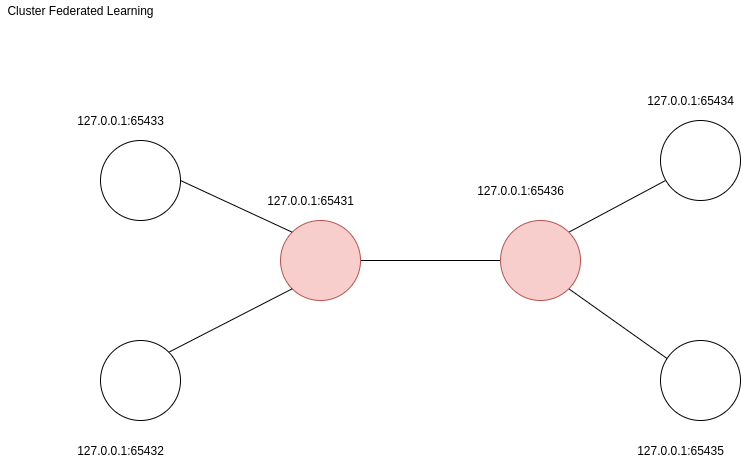

The diagram above was exported from draw.io. Its source (the exported page's mxGraphModel, read from the mxfile embedded in the PNG):
<mxGraphModel dx="1422" dy="788" grid="1" gridSize="10" guides="1" tooltips="1" connect="1" arrows="1" fold="1" page="1" pageScale="1" pageWidth="1169" pageHeight="827" math="0" shadow="0">
  <root>
    <mxCell id="dgc7Wy_nVmAEm1bI0XoT-0" />
    <mxCell id="dgc7Wy_nVmAEm1bI0XoT-1" parent="dgc7Wy_nVmAEm1bI0XoT-0" />
    <mxCell id="NyLEE4q2WiYUCIZm7MtO-8" style="edgeStyle=none;rounded=0;orthogonalLoop=1;jettySize=auto;html=1;exitX=1;exitY=0.5;exitDx=0;exitDy=0;entryX=0;entryY=0.5;entryDx=0;entryDy=0;endArrow=none;endFill=0;" parent="dgc7Wy_nVmAEm1bI0XoT-1" source="NyLEE4q2WiYUCIZm7MtO-0" target="NyLEE4q2WiYUCIZm7MtO-3" edge="1">
      <mxGeometry relative="1" as="geometry" />
    </mxCell>
    <mxCell id="NyLEE4q2WiYUCIZm7MtO-0" value="" style="ellipse;whiteSpace=wrap;html=1;aspect=fixed;fillColor=#f8cecc;strokeColor=#b85450;" parent="dgc7Wy_nVmAEm1bI0XoT-1" vertex="1">
      <mxGeometry x="480" y="300" width="80" height="80" as="geometry" />
    </mxCell>
    <mxCell id="NyLEE4q2WiYUCIZm7MtO-6" style="edgeStyle=none;rounded=0;orthogonalLoop=1;jettySize=auto;html=1;exitX=1;exitY=0;exitDx=0;exitDy=0;entryX=0;entryY=1;entryDx=0;entryDy=0;endArrow=none;endFill=0;" parent="dgc7Wy_nVmAEm1bI0XoT-1" source="NyLEE4q2WiYUCIZm7MtO-1" target="NyLEE4q2WiYUCIZm7MtO-0" edge="1">
      <mxGeometry relative="1" as="geometry" />
    </mxCell>
    <mxCell id="NyLEE4q2WiYUCIZm7MtO-1" value="" style="ellipse;whiteSpace=wrap;html=1;aspect=fixed;fillColor=default;" parent="dgc7Wy_nVmAEm1bI0XoT-1" vertex="1">
      <mxGeometry x="300" y="420" width="80" height="80" as="geometry" />
    </mxCell>
    <mxCell id="NyLEE4q2WiYUCIZm7MtO-7" style="edgeStyle=none;rounded=0;orthogonalLoop=1;jettySize=auto;html=1;exitX=1;exitY=0.5;exitDx=0;exitDy=0;entryX=0;entryY=0;entryDx=0;entryDy=0;endArrow=none;endFill=0;" parent="dgc7Wy_nVmAEm1bI0XoT-1" source="NyLEE4q2WiYUCIZm7MtO-2" target="NyLEE4q2WiYUCIZm7MtO-0" edge="1">
      <mxGeometry relative="1" as="geometry" />
    </mxCell>
    <mxCell id="NyLEE4q2WiYUCIZm7MtO-2" value="" style="ellipse;whiteSpace=wrap;html=1;aspect=fixed;fillColor=default;" parent="dgc7Wy_nVmAEm1bI0XoT-1" vertex="1">
      <mxGeometry x="300" y="220" width="80" height="80" as="geometry" />
    </mxCell>
    <mxCell id="NyLEE4q2WiYUCIZm7MtO-9" style="edgeStyle=none;rounded=0;orthogonalLoop=1;jettySize=auto;html=1;exitX=1;exitY=0;exitDx=0;exitDy=0;entryX=0.063;entryY=0.75;entryDx=0;entryDy=0;entryPerimeter=0;endArrow=none;endFill=0;" parent="dgc7Wy_nVmAEm1bI0XoT-1" source="NyLEE4q2WiYUCIZm7MtO-3" target="NyLEE4q2WiYUCIZm7MtO-4" edge="1">
      <mxGeometry relative="1" as="geometry" />
    </mxCell>
    <mxCell id="NyLEE4q2WiYUCIZm7MtO-10" style="edgeStyle=none;rounded=0;orthogonalLoop=1;jettySize=auto;html=1;exitX=1;exitY=1;exitDx=0;exitDy=0;entryX=0.1;entryY=0.238;entryDx=0;entryDy=0;entryPerimeter=0;endArrow=none;endFill=0;" parent="dgc7Wy_nVmAEm1bI0XoT-1" source="NyLEE4q2WiYUCIZm7MtO-3" target="NyLEE4q2WiYUCIZm7MtO-5" edge="1">
      <mxGeometry relative="1" as="geometry" />
    </mxCell>
    <mxCell id="NyLEE4q2WiYUCIZm7MtO-3" value="" style="ellipse;whiteSpace=wrap;html=1;aspect=fixed;fillColor=#f8cecc;strokeColor=#b85450;" parent="dgc7Wy_nVmAEm1bI0XoT-1" vertex="1">
      <mxGeometry x="700" y="300" width="80" height="80" as="geometry" />
    </mxCell>
    <mxCell id="NyLEE4q2WiYUCIZm7MtO-4" value="" style="ellipse;whiteSpace=wrap;html=1;aspect=fixed;fillColor=default;" parent="dgc7Wy_nVmAEm1bI0XoT-1" vertex="1">
      <mxGeometry x="860" y="200" width="80" height="80" as="geometry" />
    </mxCell>
    <mxCell id="NyLEE4q2WiYUCIZm7MtO-5" value="" style="ellipse;whiteSpace=wrap;html=1;aspect=fixed;fillColor=default;" parent="dgc7Wy_nVmAEm1bI0XoT-1" vertex="1">
      <mxGeometry x="860" y="420" width="80" height="80" as="geometry" />
    </mxCell>
    <mxCell id="OYwDNZrYW6NZSA3UifLs-0" value="127.0.0.1:65431" style="text;html=1;align=center;verticalAlign=middle;resizable=0;points=[];autosize=1;strokeColor=none;fillColor=none;" parent="dgc7Wy_nVmAEm1bI0XoT-1" vertex="1">
      <mxGeometry x="460" y="270" width="100" height="20" as="geometry" />
    </mxCell>
    <mxCell id="0snce5hm4CSG5ri4KL8i-0" value="127.0.0.1:65432" style="text;html=1;align=center;verticalAlign=middle;resizable=0;points=[];autosize=1;strokeColor=none;fillColor=none;" parent="dgc7Wy_nVmAEm1bI0XoT-1" vertex="1">
      <mxGeometry x="270" y="520" width="100" height="20" as="geometry" />
    </mxCell>
    <mxCell id="0snce5hm4CSG5ri4KL8i-1" value="127.0.0.1:65433" style="text;html=1;align=center;verticalAlign=middle;resizable=0;points=[];autosize=1;strokeColor=none;fillColor=none;" parent="dgc7Wy_nVmAEm1bI0XoT-1" vertex="1">
      <mxGeometry x="270" y="190" width="100" height="20" as="geometry" />
    </mxCell>
    <mxCell id="0snce5hm4CSG5ri4KL8i-2" value="127.0.0.1:65434" style="text;html=1;align=center;verticalAlign=middle;resizable=0;points=[];autosize=1;strokeColor=none;fillColor=none;" parent="dgc7Wy_nVmAEm1bI0XoT-1" vertex="1">
      <mxGeometry x="840" y="170" width="100" height="20" as="geometry" />
    </mxCell>
    <mxCell id="0snce5hm4CSG5ri4KL8i-3" value="127.0.0.1:65435" style="text;html=1;align=center;verticalAlign=middle;resizable=0;points=[];autosize=1;strokeColor=none;fillColor=none;" parent="dgc7Wy_nVmAEm1bI0XoT-1" vertex="1">
      <mxGeometry x="830" y="520" width="100" height="20" as="geometry" />
    </mxCell>
    <mxCell id="0snce5hm4CSG5ri4KL8i-4" value="127.0.0.1:65436" style="text;html=1;align=center;verticalAlign=middle;resizable=0;points=[];autosize=1;strokeColor=none;fillColor=none;" parent="dgc7Wy_nVmAEm1bI0XoT-1" vertex="1">
      <mxGeometry x="670" y="260" width="100" height="20" as="geometry" />
    </mxCell>
    <mxCell id="GaaXFN-KQwxNYp_nNt2F-1" value="Cluster Federated Learning" style="text;html=1;align=center;verticalAlign=middle;resizable=0;points=[];autosize=1;strokeColor=none;fillColor=none;" parent="dgc7Wy_nVmAEm1bI0XoT-1" vertex="1">
      <mxGeometry x="200" y="80" width="160" height="20" as="geometry" />
    </mxCell>
  </root>
</mxGraphModel>